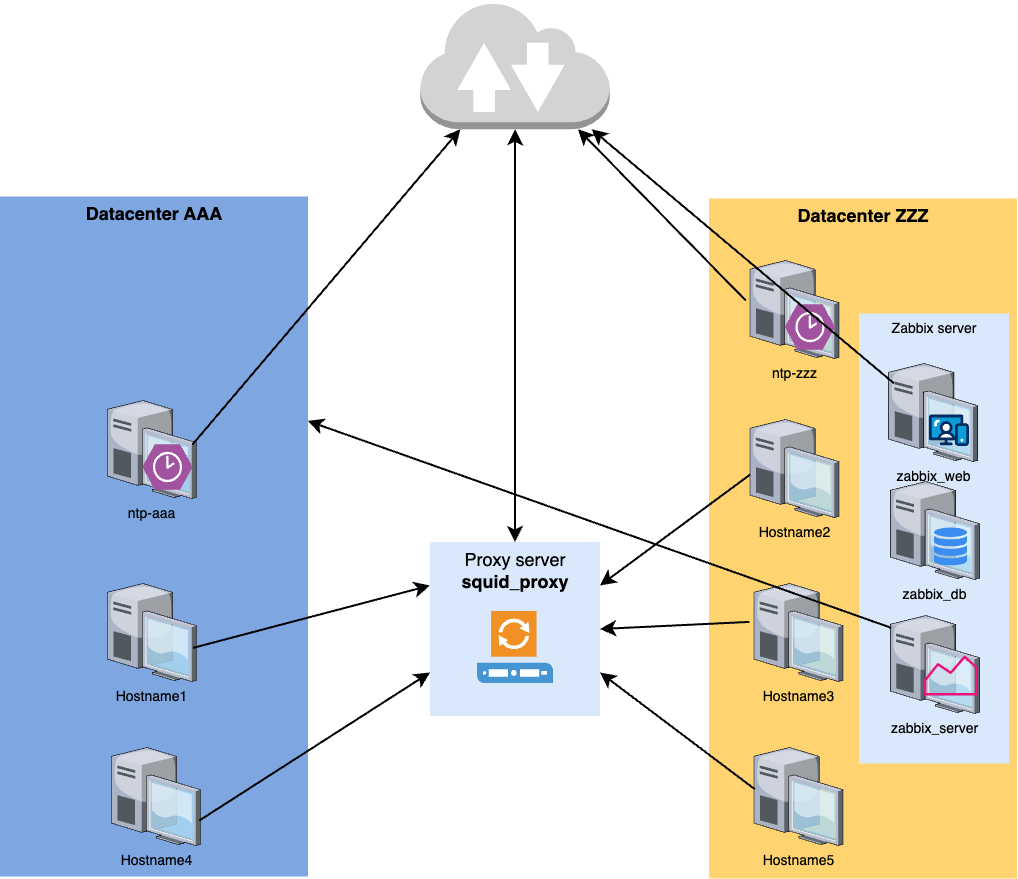

The diagram above was exported from draw.io. Its source (the exported page's mxGraphModel, read from the mxfile embedded in the PNG):
<mxGraphModel dx="4011.5" dy="1649" grid="1" gridSize="10" guides="1" tooltips="1" connect="1" arrows="1" fold="1" page="1" pageScale="1.5" pageWidth="1169" pageHeight="826" background="none" math="0" shadow="0">
  <root>
    <mxCell id="0" style=";html=1;" />
    <mxCell id="1" style=";html=1;" parent="0" />
    <mxCell id="6a7d8f32e03d9370-58" value="&lt;font style=&quot;font-size: 18px;&quot;&gt;Proxy server &lt;br&gt;&lt;b&gt;squid_proxy&lt;/b&gt;&lt;/font&gt;" style="whiteSpace=wrap;html=1;fillColor=#dae8fc;fontSize=14;strokeColor=none;verticalAlign=top;" parent="1" vertex="1">
      <mxGeometry x="-980" y="711.5" width="170" height="174" as="geometry" />
    </mxCell>
    <mxCell id="6a7d8f32e03d9370-57" value="&lt;font style=&quot;font-size: 18px;&quot;&gt;&lt;b&gt;Datacenter ZZZ&lt;/b&gt;&lt;/font&gt;" style="whiteSpace=wrap;html=1;fillColor=#FFD470;gradientColor=none;fontSize=14;strokeColor=none;verticalAlign=top;" parent="1" vertex="1">
      <mxGeometry x="-701" y="368" width="308" height="680" as="geometry" />
    </mxCell>
    <mxCell id="6a7d8f32e03d9370-35" style="edgeStyle=none;rounded=0;html=1;startSize=10;endSize=10;jettySize=auto;orthogonalLoop=1;fontSize=14;endArrow=none;endFill=0;strokeWidth=2;entryX=0.055;entryY=0.526;entryDx=0;entryDy=0;entryPerimeter=0;exitX=1;exitY=0.25;exitDx=0;exitDy=0;startArrow=classic;startFill=1;" parent="1" source="6a7d8f32e03d9370-58" target="6a7d8f32e03d9370-5" edge="1">
      <mxGeometry relative="1" as="geometry">
        <mxPoint x="-1010" y="569.9999310820124" as="sourcePoint" />
        <mxPoint x="-380.5" y="571.0845279117848" as="targetPoint" />
      </mxGeometry>
    </mxCell>
    <mxCell id="6a7d8f32e03d9370-3" value="Hostname5" style="verticalLabelPosition=bottom;aspect=fixed;html=1;verticalAlign=top;strokeColor=none;shape=mxgraph.citrix.desktop;fillColor=#66B2FF;gradientColor=#0066CC;fontSize=14;" parent="1" vertex="1">
      <mxGeometry x="-656" y="917" width="89" height="98" as="geometry" />
    </mxCell>
    <mxCell id="6a7d8f32e03d9370-4" value="Hostname3" style="verticalLabelPosition=bottom;aspect=fixed;html=1;verticalAlign=top;strokeColor=none;shape=mxgraph.citrix.desktop;fillColor=#66B2FF;gradientColor=#0066CC;fontSize=14;" parent="1" vertex="1">
      <mxGeometry x="-656" y="753" width="89" height="98" as="geometry" />
    </mxCell>
    <mxCell id="6a7d8f32e03d9370-5" value="Hostname2" style="verticalLabelPosition=bottom;aspect=fixed;html=1;verticalAlign=top;strokeColor=none;shape=mxgraph.citrix.desktop;fillColor=#66B2FF;gradientColor=#0066CC;fontSize=14;" parent="1" vertex="1">
      <mxGeometry x="-660" y="589" width="89" height="98" as="geometry" />
    </mxCell>
    <mxCell id="4nuEoEitwcxWsx1A6rbW-3" value="Zabbix server" style="whiteSpace=wrap;html=1;fillColor=#dae8fc;fontSize=14;strokeColor=none;verticalAlign=top;" vertex="1" parent="1">
      <mxGeometry x="-551" y="483" width="150" height="450" as="geometry" />
    </mxCell>
    <mxCell id="4nuEoEitwcxWsx1A6rbW-4" value="zabbix_db" style="verticalLabelPosition=bottom;aspect=fixed;html=1;verticalAlign=top;strokeColor=none;shape=mxgraph.citrix.desktop;fillColor=#66B2FF;gradientColor=#0066CC;fontSize=14;" vertex="1" parent="1">
      <mxGeometry x="-519.65" y="651" width="89" height="98" as="geometry" />
    </mxCell>
    <mxCell id="4nuEoEitwcxWsx1A6rbW-5" value="zabbix_web" style="verticalLabelPosition=bottom;aspect=fixed;html=1;verticalAlign=top;strokeColor=none;shape=mxgraph.citrix.desktop;fillColor=#66B2FF;gradientColor=#0066CC;fontSize=14;" vertex="1" parent="1">
      <mxGeometry x="-521.35" y="533" width="89" height="98" as="geometry" />
    </mxCell>
    <mxCell id="4nuEoEitwcxWsx1A6rbW-6" value="zabbix_server" style="verticalLabelPosition=bottom;aspect=fixed;html=1;verticalAlign=top;strokeColor=none;shape=mxgraph.citrix.desktop;fillColor=#66B2FF;gradientColor=#0066CC;fontSize=14;" vertex="1" parent="1">
      <mxGeometry x="-519.65" y="785" width="89" height="98" as="geometry" />
    </mxCell>
    <mxCell id="4nuEoEitwcxWsx1A6rbW-2" value="" style="sketch=0;outlineConnect=0;fontColor=#232F3E;gradientColor=none;fillColor=#E7157B;strokeColor=none;dashed=0;verticalLabelPosition=bottom;verticalAlign=top;align=center;html=1;fontSize=12;fontStyle=0;aspect=fixed;pointerEvents=1;shape=mxgraph.aws4.monitoring;" vertex="1" parent="1">
      <mxGeometry x="-486.15" y="825" width="53.8" height="40" as="geometry" />
    </mxCell>
    <mxCell id="4nuEoEitwcxWsx1A6rbW-8" value="" style="sketch=0;html=1;aspect=fixed;strokeColor=none;shadow=0;fillColor=#3B8DF1;verticalAlign=top;labelPosition=center;verticalLabelPosition=bottom;shape=mxgraph.gcp2.cloud_monitoring" vertex="1" parent="1">
      <mxGeometry x="-476.35" y="697" width="34.2" height="38" as="geometry" />
    </mxCell>
    <mxCell id="4nuEoEitwcxWsx1A6rbW-9" value="" style="verticalLabelPosition=bottom;aspect=fixed;html=1;shape=mxgraph.salesforce.web;" vertex="1" parent="1">
      <mxGeometry x="-480.95000000000005" y="584" width="40" height="31.6" as="geometry" />
    </mxCell>
    <mxCell id="4nuEoEitwcxWsx1A6rbW-12" value="&lt;font style=&quot;font-size: 18px;&quot;&gt;&lt;b&gt;Datacenter AAA&lt;/b&gt;&lt;/font&gt;" style="whiteSpace=wrap;html=1;fillColor=#7EA6E0;gradientColor=none;fontSize=14;strokeColor=none;verticalAlign=top;" vertex="1" parent="1">
      <mxGeometry x="-1410" y="366" width="308" height="680" as="geometry" />
    </mxCell>
    <mxCell id="4nuEoEitwcxWsx1A6rbW-13" value="ntp-aaa" style="verticalLabelPosition=bottom;aspect=fixed;html=1;verticalAlign=top;strokeColor=none;shape=mxgraph.citrix.desktop;fillColor=#66B2FF;gradientColor=#0066CC;fontSize=14;" vertex="1" parent="1">
      <mxGeometry x="-1302.5" y="570" width="89" height="98" as="geometry" />
    </mxCell>
    <mxCell id="4nuEoEitwcxWsx1A6rbW-14" value="Hostname4" style="verticalLabelPosition=bottom;aspect=fixed;html=1;verticalAlign=top;strokeColor=none;shape=mxgraph.citrix.desktop;fillColor=#66B2FF;gradientColor=#0066CC;fontSize=14;" vertex="1" parent="1">
      <mxGeometry x="-1298.5" y="917" width="89" height="98" as="geometry" />
    </mxCell>
    <mxCell id="4nuEoEitwcxWsx1A6rbW-15" value="Hostname1" style="verticalLabelPosition=bottom;aspect=fixed;html=1;verticalAlign=top;strokeColor=none;shape=mxgraph.citrix.desktop;fillColor=#66B2FF;gradientColor=#0066CC;fontSize=14;" vertex="1" parent="1">
      <mxGeometry x="-1302.5" y="753" width="89" height="98" as="geometry" />
    </mxCell>
    <mxCell id="4nuEoEitwcxWsx1A6rbW-16" value="" style="verticalLabelPosition=bottom;sketch=0;html=1;fillColor=#A153A0;strokeColor=#ffffff;verticalAlign=top;align=center;points=[[0,0.5,0],[0.125,0.25,0],[0.25,0,0],[0.5,0,0],[0.75,0,0],[0.875,0.25,0],[1,0.5,0],[0.875,0.75,0],[0.75,1,0],[0.5,1,0],[0.125,0.75,0]];pointerEvents=1;shape=mxgraph.cisco_safe.compositeIcon;bgIcon=mxgraph.cisco_safe.design.blank_device;resIcon=mxgraph.cisco_safe.design.ntp;" vertex="1" parent="1">
      <mxGeometry x="-1267.5" y="614" width="50" height="45" as="geometry" />
    </mxCell>
    <mxCell id="4nuEoEitwcxWsx1A6rbW-24" value="ntp-zzz" style="verticalLabelPosition=bottom;aspect=fixed;html=1;verticalAlign=top;strokeColor=none;shape=mxgraph.citrix.desktop;fillColor=#66B2FF;gradientColor=#0066CC;fontSize=14;" vertex="1" parent="1">
      <mxGeometry x="-660" y="430" width="89" height="98" as="geometry" />
    </mxCell>
    <mxCell id="4nuEoEitwcxWsx1A6rbW-25" value="" style="verticalLabelPosition=bottom;sketch=0;html=1;fillColor=#A153A0;strokeColor=#ffffff;verticalAlign=top;align=center;points=[[0,0.5,0],[0.125,0.25,0],[0.25,0,0],[0.5,0,0],[0.75,0,0],[0.875,0.25,0],[1,0.5,0],[0.875,0.75,0],[0.75,1,0],[0.5,1,0],[0.125,0.75,0]];pointerEvents=1;shape=mxgraph.cisco_safe.compositeIcon;bgIcon=mxgraph.cisco_safe.design.blank_device;resIcon=mxgraph.cisco_safe.design.ntp;" vertex="1" parent="1">
      <mxGeometry x="-625" y="474" width="50" height="45" as="geometry" />
    </mxCell>
    <mxCell id="4nuEoEitwcxWsx1A6rbW-26" value="" style="shadow=0;dashed=0;html=1;strokeColor=none;fillColor=#4495D1;labelPosition=center;verticalLabelPosition=bottom;verticalAlign=top;align=center;outlineConnect=0;shape=mxgraph.veeam.proxy_server;" vertex="1" parent="1">
      <mxGeometry x="-933" y="780.5" width="76" height="72" as="geometry" />
    </mxCell>
    <mxCell id="4nuEoEitwcxWsx1A6rbW-27" value="" style="outlineConnect=0;dashed=0;verticalLabelPosition=bottom;verticalAlign=top;align=center;html=1;shape=mxgraph.aws3.internet_2;fillColor=#D2D3D3;gradientColor=none;" vertex="1" parent="1">
      <mxGeometry x="-989.75" y="170" width="189.5" height="128.72" as="geometry" />
    </mxCell>
    <mxCell id="4nuEoEitwcxWsx1A6rbW-28" style="edgeStyle=none;rounded=0;html=1;startSize=10;endSize=10;jettySize=auto;orthogonalLoop=1;fontSize=14;endArrow=classic;endFill=1;strokeWidth=2;entryX=0.5;entryY=1;entryDx=0;entryDy=0;entryPerimeter=0;exitX=0.5;exitY=0;exitDx=0;exitDy=0;startArrow=classic;startFill=1;" edge="1" parent="1" source="6a7d8f32e03d9370-58" target="4nuEoEitwcxWsx1A6rbW-27">
      <mxGeometry relative="1" as="geometry">
        <mxPoint x="-930.5" y="522" as="sourcePoint" />
        <mxPoint x="-283.5" y="517.7344071281696" as="targetPoint" />
      </mxGeometry>
    </mxCell>
    <mxCell id="6a7d8f32e03d9370-33" style="edgeStyle=none;rounded=0;html=1;startSize=10;endSize=10;jettySize=auto;orthogonalLoop=1;fontSize=14;endArrow=classic;endFill=1;strokeWidth=2;entryX=0;entryY=0.25;entryDx=0;entryDy=0;startArrow=none;startFill=0;exitX=0.961;exitY=0.657;exitDx=0;exitDy=0;exitPerimeter=0;" parent="1" source="4nuEoEitwcxWsx1A6rbW-15" target="6a7d8f32e03d9370-58" edge="1">
      <mxGeometry relative="1" as="geometry">
        <mxPoint x="-1137.9999999999995" y="486.9839834596826" as="sourcePoint" />
        <mxPoint x="-495" y="482.99569951757417" as="targetPoint" />
      </mxGeometry>
    </mxCell>
    <mxCell id="4nuEoEitwcxWsx1A6rbW-29" style="edgeStyle=none;rounded=0;html=1;startSize=10;endSize=10;jettySize=auto;orthogonalLoop=1;fontSize=14;endArrow=classic;endFill=1;strokeWidth=2;entryX=0;entryY=0.75;entryDx=0;entryDy=0;exitX=0.987;exitY=0.745;exitDx=0;exitDy=0;exitPerimeter=0;" edge="1" parent="1" source="4nuEoEitwcxWsx1A6rbW-14" target="6a7d8f32e03d9370-58">
      <mxGeometry relative="1" as="geometry">
        <mxPoint x="-1137.9999999999995" y="555.4839834596826" as="sourcePoint" />
        <mxPoint x="-980" y="780.5" as="targetPoint" />
      </mxGeometry>
    </mxCell>
    <mxCell id="4nuEoEitwcxWsx1A6rbW-30" style="edgeStyle=none;rounded=0;html=1;startSize=10;endSize=10;jettySize=auto;orthogonalLoop=1;fontSize=14;endArrow=none;endFill=0;strokeWidth=2;entryX=-0.052;entryY=0.392;entryDx=0;entryDy=0;entryPerimeter=0;exitX=1;exitY=0.5;exitDx=0;exitDy=0;startArrow=classic;startFill=1;" edge="1" parent="1" source="6a7d8f32e03d9370-58" target="6a7d8f32e03d9370-4">
      <mxGeometry relative="1" as="geometry">
        <mxPoint x="-820" y="850" as="sourcePoint" />
        <mxPoint x="-665" y="614" as="targetPoint" />
      </mxGeometry>
    </mxCell>
    <mxCell id="4nuEoEitwcxWsx1A6rbW-31" style="edgeStyle=none;rounded=0;html=1;startSize=10;endSize=10;jettySize=auto;orthogonalLoop=1;fontSize=14;endArrow=none;endFill=0;strokeWidth=2;entryX=0.01;entryY=0.426;entryDx=0;entryDy=0;entryPerimeter=0;exitX=1;exitY=0.75;exitDx=0;exitDy=0;startArrow=classic;startFill=1;" edge="1" parent="1" source="6a7d8f32e03d9370-58" target="6a7d8f32e03d9370-3">
      <mxGeometry relative="1" as="geometry">
        <mxPoint x="-790" y="732" as="sourcePoint" />
        <mxPoint x="-635" y="496" as="targetPoint" />
      </mxGeometry>
    </mxCell>
    <mxCell id="4nuEoEitwcxWsx1A6rbW-32" style="edgeStyle=none;rounded=0;html=1;startSize=10;endSize=10;jettySize=auto;orthogonalLoop=1;fontSize=14;endArrow=classic;endFill=1;strokeWidth=2;startArrow=none;startFill=0;exitX=0.961;exitY=0.657;exitDx=0;exitDy=0;exitPerimeter=0;" edge="1" parent="1" target="4nuEoEitwcxWsx1A6rbW-27">
      <mxGeometry relative="1" as="geometry">
        <mxPoint x="-1217.5" y="614" as="sourcePoint" />
        <mxPoint x="-980.5" y="552" as="targetPoint" />
      </mxGeometry>
    </mxCell>
    <mxCell id="4nuEoEitwcxWsx1A6rbW-33" style="edgeStyle=none;rounded=0;html=1;startSize=10;endSize=10;jettySize=auto;orthogonalLoop=1;fontSize=14;endArrow=classic;endFill=1;strokeWidth=2;startArrow=none;startFill=0;exitX=-0.047;exitY=0.409;exitDx=0;exitDy=0;exitPerimeter=0;" edge="1" parent="1" source="4nuEoEitwcxWsx1A6rbW-24" target="4nuEoEitwcxWsx1A6rbW-27">
      <mxGeometry relative="1" as="geometry">
        <mxPoint x="-1207.5" y="624" as="sourcePoint" />
        <mxPoint x="-940" y="309" as="targetPoint" />
      </mxGeometry>
    </mxCell>
    <mxCell id="4nuEoEitwcxWsx1A6rbW-34" style="edgeStyle=none;rounded=0;html=1;startSize=10;endSize=10;jettySize=auto;orthogonalLoop=1;fontSize=14;endArrow=classic;endFill=1;strokeWidth=2;startArrow=none;startFill=0;exitX=0.06;exitY=0.203;exitDx=0;exitDy=0;exitPerimeter=0;" edge="1" parent="1" source="4nuEoEitwcxWsx1A6rbW-5" target="4nuEoEitwcxWsx1A6rbW-27">
      <mxGeometry relative="1" as="geometry">
        <mxPoint x="-682" y="539" as="sourcePoint" />
        <mxPoint x="-850" y="368" as="targetPoint" />
      </mxGeometry>
    </mxCell>
    <mxCell id="4nuEoEitwcxWsx1A6rbW-35" style="edgeStyle=none;rounded=0;html=1;startSize=10;endSize=10;jettySize=auto;orthogonalLoop=1;fontSize=14;endArrow=classic;endFill=1;strokeWidth=2;startArrow=none;startFill=0;entryX=0.999;entryY=0.33;entryDx=0;entryDy=0;entryPerimeter=0;exitX=0.01;exitY=0.126;exitDx=0;exitDy=0;exitPerimeter=0;" edge="1" parent="1" source="4nuEoEitwcxWsx1A6rbW-6" target="4nuEoEitwcxWsx1A6rbW-12">
      <mxGeometry relative="1" as="geometry">
        <mxPoint x="-790" y="610" as="sourcePoint" />
        <mxPoint x="-684" y="551" as="targetPoint" />
      </mxGeometry>
    </mxCell>
  </root>
</mxGraphModel>